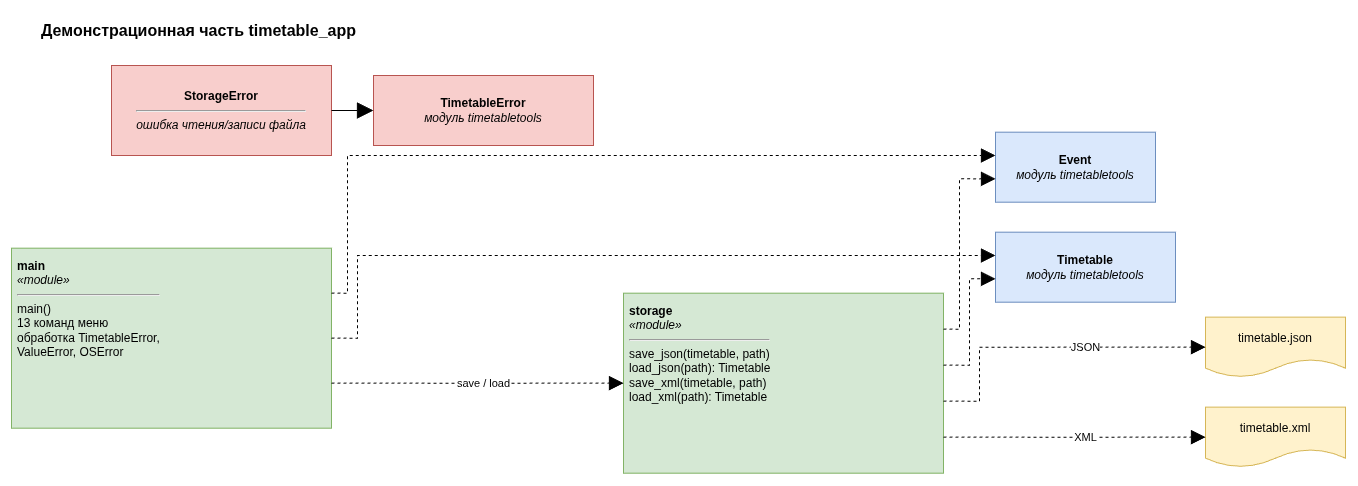

The diagram above was exported from draw.io. Its source (the exported page's mxGraphModel, read from the mxfile embedded in the PNG):
<mxGraphModel grid="0" gridSize="10" guides="1" tooltips="1" connect="1" arrows="1" fold="0" page="0" pageScale="1" pageWidth="827" pageHeight="1169" math="0" shadow="0">
  <root>
    <mxCell id="0" />
    <mxCell id="1" parent="0" />
    <mxCell id="title" parent="1" style="text;html=1;align=left;verticalAlign=middle;fontSize=16;fontStyle=1;strokeColor=none;fillColor=none;" value="Демонстрационная часть timetable_app" vertex="1">
      <mxGeometry height="40" width="480" x="40" as="geometry" y="15" />
    </mxCell>
    <mxCell id="ex_base" parent="1" style="rounded=0;whiteSpace=wrap;html=1;align=center;verticalAlign=middle;fillColor=#f8cecc;strokeColor=#b85450;fontSize=12;" value="&lt;b&gt;TimetableError&lt;/b&gt;&lt;br&gt;&lt;i&gt;модуль timetabletools&lt;/i&gt;" vertex="1">
      <mxGeometry height="70" width="220" x="374" y="80" as="geometry" />
    </mxCell>
    <mxCell id="storage_error" parent="1" style="rounded=0;whiteSpace=wrap;html=1;align=center;verticalAlign=middle;fillColor=#f8cecc;strokeColor=#b85450;fontSize=12;" value="&lt;b&gt;StorageError&lt;/b&gt;&lt;hr&gt;&lt;i&gt;ошибка чтения/записи файла&lt;/i&gt;" vertex="1">
      <mxGeometry height="90" width="220" x="112" y="70" as="geometry" />
    </mxCell>
    <mxCell id="storage" parent="1" style="rounded=0;whiteSpace=wrap;html=1;align=left;verticalAlign=top;spacing=6;fillColor=#d5e8d4;strokeColor=#82b366;fontSize=12;" value="&lt;b&gt;storage&lt;/b&gt;&lt;br&gt;&lt;i&gt;«module»&lt;/i&gt;&lt;hr&gt;save_json(timetable, path)&lt;br&gt;load_json(path): Timetable&lt;br&gt;save_xml(timetable, path)&lt;br&gt;load_xml(path): Timetable" vertex="1">
      <mxGeometry height="180" width="320" x="624" y="297.66999999999996" as="geometry" />
    </mxCell>
    <mxCell id="main" parent="1" style="rounded=0;whiteSpace=wrap;html=1;align=left;verticalAlign=top;spacing=6;fillColor=#d5e8d4;strokeColor=#82b366;fontSize=12;" value="&lt;b&gt;main&lt;/b&gt;&lt;br&gt;&lt;i&gt;«module»&lt;/i&gt;&lt;hr&gt;main()&lt;br&gt;13 команд меню&lt;br&gt;обработка TimetableError,&lt;br&gt;ValueError, OSError" vertex="1">
      <mxGeometry height="180" width="320" x="12" y="252.67" as="geometry" />
    </mxCell>
    <mxCell id="json" parent="1" style="shape=document;whiteSpace=wrap;html=1;boundedLbl=1;fillColor=#fff2cc;strokeColor=#d6b656;fontSize=12;" value="timetable.json" vertex="1">
      <mxGeometry height="60" width="140" x="1206" y="321.67" as="geometry" />
    </mxCell>
    <mxCell id="xml" parent="1" style="shape=document;whiteSpace=wrap;html=1;boundedLbl=1;fillColor=#fff2cc;strokeColor=#d6b656;fontSize=12;" value="timetable.xml" vertex="1">
      <mxGeometry height="60" width="140" x="1206" y="411.67" as="geometry" />
    </mxCell>
    <mxCell id="timetable" parent="1" style="rounded=0;whiteSpace=wrap;html=1;align=center;verticalAlign=middle;fillColor=#dae8fc;strokeColor=#6c8ebf;fontSize=12;" value="&lt;b&gt;Timetable&lt;/b&gt;&lt;br&gt;&lt;i&gt;модуль timetabletools&lt;/i&gt;" vertex="1">
      <mxGeometry height="70" width="180" x="996" y="236.67" as="geometry" />
    </mxCell>
    <mxCell id="event" parent="1" style="rounded=0;whiteSpace=wrap;html=1;align=center;verticalAlign=middle;fillColor=#dae8fc;strokeColor=#6c8ebf;fontSize=12;" value="&lt;b&gt;Event&lt;/b&gt;&lt;br&gt;&lt;i&gt;модуль timetabletools&lt;/i&gt;" vertex="1">
      <mxGeometry height="70" width="160" x="996" y="136.67000000000002" as="geometry" />
    </mxCell>
    <mxCell id="e1" edge="1" parent="1" source="storage_error" style="rounded=0;html=1;endArrow=block;endFill=1;endSize=14;exitX=1;exitY=0.5;entryX=0;entryY=0.5;edgeStyle=orthogonalEdgeStyle;" target="ex_base" value="">
      <mxGeometry relative="1" as="geometry">
        <Array as="points">
          <mxPoint x="353" y="115" />
        </Array>
      </mxGeometry>
    </mxCell>
    <mxCell id="e2" edge="1" parent="1" source="main" style="rounded=0;html=1;dashed=1;endArrow=block;endFill=1;endSize=12;fontSize=11;exitX=1;exitY=0.75;entryX=0;entryY=0.5;edgeStyle=orthogonalEdgeStyle;" target="storage" value="save / load">
      <mxGeometry relative="1" as="geometry">
        <mxPoint x="6" as="offset" />
        <Array as="points">
          <mxPoint x="478" y="387.67" />
        </Array>
      </mxGeometry>
    </mxCell>
    <mxCell id="e3" edge="1" parent="1" source="storage" style="rounded=0;html=1;dashed=1;endArrow=block;endFill=1;endSize=12;fontSize=11;exitX=1;exitY=0.6;entryX=0;entryY=0.5;edgeStyle=orthogonalEdgeStyle;" target="json" value="JSON">
      <mxGeometry relative="1" as="geometry">
        <mxPoint x="38" as="offset" />
        <Array as="points">
          <mxPoint x="980" y="405.67" />
          <mxPoint x="980" y="351.67" />
        </Array>
      </mxGeometry>
    </mxCell>
    <mxCell id="e4" edge="1" parent="1" source="storage" style="rounded=0;html=1;dashed=1;endArrow=block;endFill=1;endSize=12;fontSize=11;exitX=1;exitY=0.8;entryX=0;entryY=0.5;edgeStyle=orthogonalEdgeStyle;" target="xml" value="XML">
      <mxGeometry relative="1" as="geometry">
        <mxPoint x="11" as="offset" />
        <Array as="points">
          <mxPoint x="1075" y="441.67" />
        </Array>
      </mxGeometry>
    </mxCell>
    <mxCell id="e5" edge="1" parent="1" source="storage" style="rounded=0;html=1;dashed=1;endArrow=block;endFill=1;endSize=12;exitX=1;exitY=0.4;entryX=0;entryY=0.6666;edgeStyle=orthogonalEdgeStyle;" target="timetable" value="">
      <mxGeometry relative="1" as="geometry">
        <Array as="points">
          <mxPoint x="970" y="369.67" />
          <mxPoint x="970" y="283.33000000000004" />
        </Array>
      </mxGeometry>
    </mxCell>
    <mxCell id="e6" edge="1" parent="1" source="storage" style="rounded=0;html=1;dashed=1;endArrow=block;endFill=1;endSize=12;exitX=1;exitY=0.2;entryX=0;entryY=0.6666;edgeStyle=orthogonalEdgeStyle;" target="event" value="">
      <mxGeometry relative="1" as="geometry">
        <Array as="points">
          <mxPoint x="960" y="333.67" />
          <mxPoint x="960" y="183.32999999999998" />
        </Array>
      </mxGeometry>
    </mxCell>
    <mxCell id="e7" edge="1" parent="1" source="main" style="rounded=0;html=1;dashed=1;endArrow=block;endFill=1;endSize=12;exitX=1;exitY=0.5;entryX=0;entryY=0.3333;edgeStyle=orthogonalEdgeStyle;" target="timetable" value="">
      <mxGeometry relative="1" as="geometry">
        <Array as="points">
          <mxPoint x="358" y="342.67" />
          <mxPoint x="358" y="260" />
          <mxPoint x="784" y="260" />
        </Array>
      </mxGeometry>
    </mxCell>
    <mxCell id="e8" edge="1" parent="1" source="main" style="rounded=0;html=1;dashed=1;endArrow=block;endFill=1;endSize=12;exitX=1;exitY=0.25;entryX=0;entryY=0.3333;edgeStyle=orthogonalEdgeStyle;" target="event" value="">
      <mxGeometry relative="1" as="geometry">
        <Array as="points">
          <mxPoint x="348" y="297.66999999999996" />
          <mxPoint x="348" y="160" />
          <mxPoint x="784" y="160" />
        </Array>
      </mxGeometry>
    </mxCell>
  </root>
</mxGraphModel>